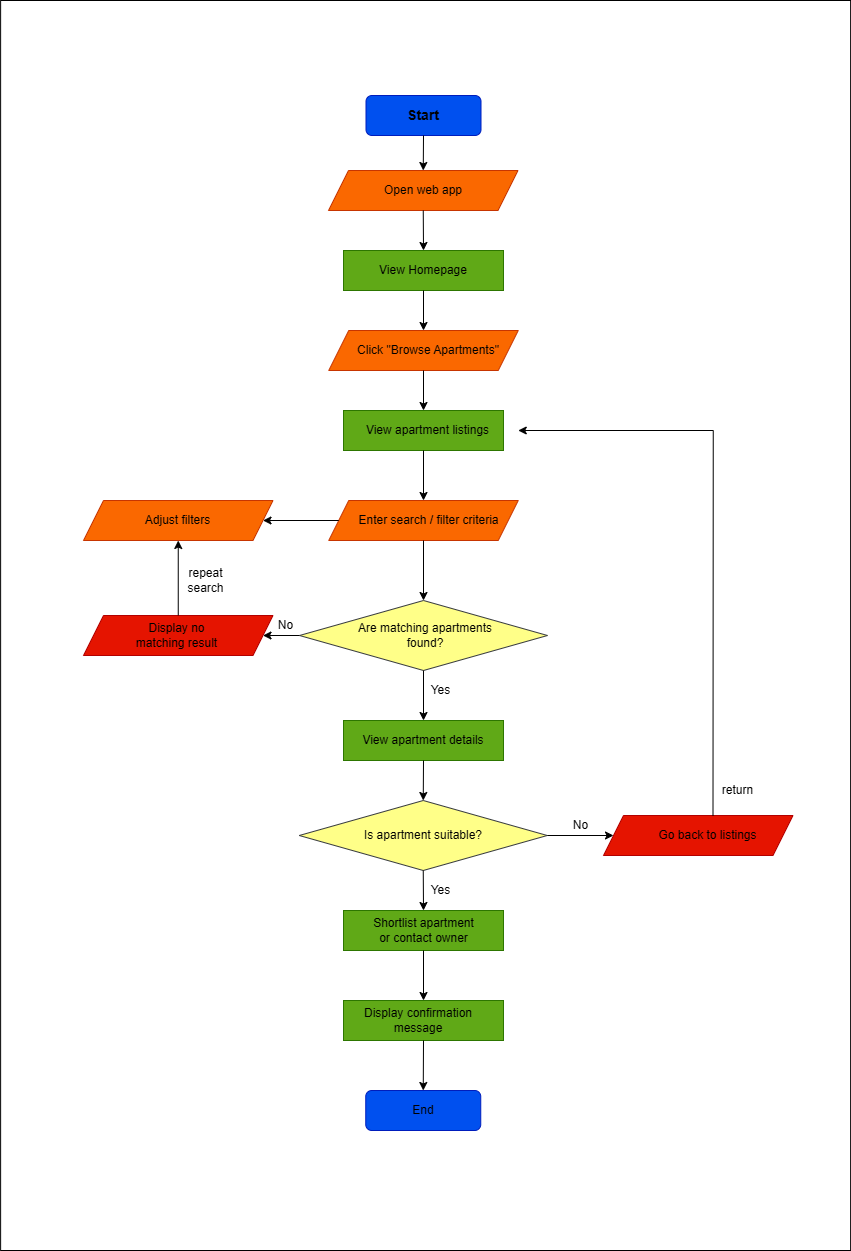

The diagram above was exported from draw.io. Its source (the exported page's mxGraphModel, read from the mxfile embedded in the PNG):
<mxGraphModel dx="637" dy="421" grid="1" gridSize="10" guides="1" tooltips="1" connect="1" arrows="1" fold="1" page="1" pageScale="1" pageWidth="850" pageHeight="1100" background="light-dark(#FFFFFF,#FFFFFF)" math="0" shadow="0">
  <root>
    <mxCell id="0" />
    <mxCell id="1" parent="0" />
    <mxCell id="XYJ9TQfd1N5cuO-yUNeA-64" parent="1" style="rounded=0;whiteSpace=wrap;html=1;fillColor=light-dark(#FFFFFF,#FFFFFF);" value="" vertex="1">
      <mxGeometry height="1250" width="850" x="7.12" y="60" as="geometry" />
    </mxCell>
    <mxCell id="XYJ9TQfd1N5cuO-yUNeA-1" parent="1" style="rounded=1;whiteSpace=wrap;html=1;fillColor=light-dark(#0050EF,#007FFF);fontColor=#ffffff;strokeColor=#001DBC;" value="" vertex="1">
      <mxGeometry height="40" width="115" x="372.5" y="155" as="geometry" />
    </mxCell>
    <mxCell id="XYJ9TQfd1N5cuO-yUNeA-2" parent="1" style="text;html=1;whiteSpace=wrap;strokeColor=none;fillColor=none;align=center;verticalAlign=middle;rounded=0;" value="&lt;b&gt;&lt;font style=&quot;font-size: 14px;&quot;&gt;Start&lt;/font&gt;&lt;/b&gt;" vertex="1">
      <mxGeometry height="30" width="60" x="400" y="160" as="geometry" />
    </mxCell>
    <mxCell id="XYJ9TQfd1N5cuO-yUNeA-3" parent="1" style="shape=parallelogram;perimeter=parallelogramPerimeter;whiteSpace=wrap;html=1;fixedSize=1;fillColor=#fa6800;fontColor=#000000;strokeColor=#C73500;" value="" vertex="1">
      <mxGeometry height="40" width="189.5" x="335" y="230" as="geometry" />
    </mxCell>
    <mxCell id="XYJ9TQfd1N5cuO-yUNeA-5" parent="1" style="shape=parallelogram;perimeter=parallelogramPerimeter;whiteSpace=wrap;html=1;fixedSize=1;fillColor=#fa6800;fontColor=#000000;strokeColor=#C73500;" value="" vertex="1">
      <mxGeometry height="40" width="189.5" x="335.25" y="390" as="geometry" />
    </mxCell>
    <mxCell id="XYJ9TQfd1N5cuO-yUNeA-6" parent="1" style="shape=parallelogram;perimeter=parallelogramPerimeter;whiteSpace=wrap;html=1;fixedSize=1;fillColor=#fa6800;fontColor=#000000;strokeColor=#C73500;" value="" vertex="1">
      <mxGeometry height="40" width="189.5" x="335.25" y="560" as="geometry" />
    </mxCell>
    <mxCell id="XYJ9TQfd1N5cuO-yUNeA-7" parent="1" style="shape=parallelogram;perimeter=parallelogramPerimeter;whiteSpace=wrap;html=1;fixedSize=1;fillColor=#fa6800;fontColor=#000000;strokeColor=#C73500;" value="" vertex="1">
      <mxGeometry height="40" width="189.5" x="90" y="560" as="geometry" />
    </mxCell>
    <mxCell id="XYJ9TQfd1N5cuO-yUNeA-8" parent="1" style="rounded=0;whiteSpace=wrap;html=1;fillColor=#60a917;fontColor=#ffffff;strokeColor=#2D7600;" value="" vertex="1">
      <mxGeometry height="40" width="160" x="350" y="310" as="geometry" />
    </mxCell>
    <mxCell id="XYJ9TQfd1N5cuO-yUNeA-9" parent="1" style="rounded=0;whiteSpace=wrap;html=1;fillColor=#60a917;fontColor=#ffffff;strokeColor=#2D7600;" value="" vertex="1">
      <mxGeometry height="40" width="160" x="350" y="470" as="geometry" />
    </mxCell>
    <mxCell id="XYJ9TQfd1N5cuO-yUNeA-10" parent="1" style="rounded=0;whiteSpace=wrap;html=1;fillColor=#60a917;fontColor=#ffffff;strokeColor=#2D7600;" value="" vertex="1">
      <mxGeometry height="40" width="160" x="350" y="1060" as="geometry" />
    </mxCell>
    <mxCell id="XYJ9TQfd1N5cuO-yUNeA-11" parent="1" style="rounded=0;whiteSpace=wrap;html=1;fillColor=#60a917;fontColor=#ffffff;strokeColor=#2D7600;" value="" vertex="1">
      <mxGeometry height="40" width="160" x="350" y="970" as="geometry" />
    </mxCell>
    <mxCell id="XYJ9TQfd1N5cuO-yUNeA-12" parent="1" style="rounded=0;whiteSpace=wrap;html=1;fillColor=#60a917;fontColor=#ffffff;strokeColor=#2D7600;" value="" vertex="1">
      <mxGeometry height="40" width="160" x="350" y="780" as="geometry" />
    </mxCell>
    <mxCell id="XYJ9TQfd1N5cuO-yUNeA-13" parent="1" style="rhombus;whiteSpace=wrap;html=1;fillColor=light-dark(#FFFF88,#CCCC00);strokeColor=#36393d;" value="" vertex="1">
      <mxGeometry height="70" width="248" x="306" y="660" as="geometry" />
    </mxCell>
    <mxCell id="XYJ9TQfd1N5cuO-yUNeA-14" parent="1" style="rhombus;whiteSpace=wrap;html=1;fillColor=light-dark(#FFFF88,#CCCC00);strokeColor=#36393d;" value="" vertex="1">
      <mxGeometry height="70" width="248" x="305.75" y="860" as="geometry" />
    </mxCell>
    <mxCell id="XYJ9TQfd1N5cuO-yUNeA-15" parent="1" style="shape=parallelogram;perimeter=parallelogramPerimeter;whiteSpace=wrap;html=1;fixedSize=1;fillColor=light-dark(#E51400,#990000);fontColor=#ffffff;strokeColor=#B20000;" value="" vertex="1">
      <mxGeometry height="40" width="189.5" x="90" y="675" as="geometry" />
    </mxCell>
    <mxCell id="XYJ9TQfd1N5cuO-yUNeA-17" parent="1" style="rounded=1;whiteSpace=wrap;html=1;fillColor=light-dark(#0050EF,#007FFF);fontColor=#ffffff;strokeColor=#001DBC;" value="" vertex="1">
      <mxGeometry height="40" width="115" x="372.25" y="1150" as="geometry" />
    </mxCell>
    <mxCell id="XYJ9TQfd1N5cuO-yUNeA-19" parent="1" style="text;html=1;whiteSpace=wrap;strokeColor=none;fillColor=none;align=center;verticalAlign=middle;rounded=0;" value="Open web app" vertex="1">
      <mxGeometry height="30" width="90" x="385" y="235" as="geometry" />
    </mxCell>
    <mxCell id="XYJ9TQfd1N5cuO-yUNeA-20" parent="1" style="text;html=1;whiteSpace=wrap;strokeColor=none;fillColor=none;align=center;verticalAlign=middle;rounded=0;" value="View Homepage" vertex="1">
      <mxGeometry height="30" width="90" x="385" y="315" as="geometry" />
    </mxCell>
    <mxCell id="XYJ9TQfd1N5cuO-yUNeA-21" parent="1" style="text;html=1;whiteSpace=wrap;strokeColor=none;fillColor=none;align=center;verticalAlign=middle;rounded=0;" value="Click &quot;Browse Apartments&quot;" vertex="1">
      <mxGeometry height="30" width="149.75" x="359.75" y="395" as="geometry" />
    </mxCell>
    <mxCell id="XYJ9TQfd1N5cuO-yUNeA-22" parent="1" style="text;html=1;whiteSpace=wrap;strokeColor=none;fillColor=none;align=center;verticalAlign=middle;rounded=0;" value="View apartment listings" vertex="1">
      <mxGeometry height="30" width="155" x="357.12" y="475" as="geometry" />
    </mxCell>
    <mxCell id="XYJ9TQfd1N5cuO-yUNeA-23" parent="1" style="text;html=1;whiteSpace=wrap;strokeColor=none;fillColor=none;align=center;verticalAlign=middle;rounded=0;" value="Enter search / filter criteria" vertex="1">
      <mxGeometry height="30" width="175" x="347.5" y="565" as="geometry" />
    </mxCell>
    <mxCell id="XYJ9TQfd1N5cuO-yUNeA-24" parent="1" style="text;html=1;whiteSpace=wrap;strokeColor=none;fillColor=none;align=center;verticalAlign=middle;rounded=0;" value="Adjust filters" vertex="1">
      <mxGeometry height="30" width="75" x="147.25" y="565" as="geometry" />
    </mxCell>
    <mxCell id="XYJ9TQfd1N5cuO-yUNeA-25" parent="1" style="text;html=1;whiteSpace=wrap;strokeColor=none;fillColor=none;align=center;verticalAlign=middle;rounded=0;" value="Display no matching result" vertex="1">
      <mxGeometry height="30" width="103" x="132" y="680" as="geometry" />
    </mxCell>
    <mxCell id="XYJ9TQfd1N5cuO-yUNeA-26" parent="1" style="text;html=1;whiteSpace=wrap;strokeColor=none;fillColor=none;align=center;verticalAlign=middle;rounded=0;" value="Are matching apartments found?" vertex="1">
      <mxGeometry height="30" width="150" x="357.12" y="680" as="geometry" />
    </mxCell>
    <mxCell id="XYJ9TQfd1N5cuO-yUNeA-27" parent="1" style="text;html=1;whiteSpace=wrap;strokeColor=none;fillColor=none;align=center;verticalAlign=middle;rounded=0;" value="View apartment details" vertex="1">
      <mxGeometry height="30" width="140" x="359.75" y="785" as="geometry" />
    </mxCell>
    <mxCell id="XYJ9TQfd1N5cuO-yUNeA-28" parent="1" style="text;html=1;whiteSpace=wrap;strokeColor=none;fillColor=none;align=center;verticalAlign=middle;rounded=0;" value="Is apartment suitable?" vertex="1">
      <mxGeometry height="30" width="130" x="364.75" y="880" as="geometry" />
    </mxCell>
    <mxCell id="XYJ9TQfd1N5cuO-yUNeA-29" parent="1" style="text;html=1;whiteSpace=wrap;strokeColor=none;fillColor=none;align=center;verticalAlign=middle;rounded=0;" value="Shortlist apartment or contact owner" vertex="1">
      <mxGeometry height="30" width="115" x="372.5" y="975" as="geometry" />
    </mxCell>
    <mxCell id="XYJ9TQfd1N5cuO-yUNeA-30" parent="1" style="shape=parallelogram;perimeter=parallelogramPerimeter;whiteSpace=wrap;html=1;fixedSize=1;fillColor=light-dark(#E51400,#990000);fontColor=#ffffff;strokeColor=#B20000;" value="" vertex="1">
      <mxGeometry height="40" width="189.5" x="610" y="875" as="geometry" />
    </mxCell>
    <mxCell id="XYJ9TQfd1N5cuO-yUNeA-31" parent="1" style="text;html=1;whiteSpace=wrap;strokeColor=none;fillColor=none;align=center;verticalAlign=middle;rounded=0;" value="Display confirmation message" vertex="1">
      <mxGeometry height="30" width="130" x="360" y="1065" as="geometry" />
    </mxCell>
    <mxCell id="XYJ9TQfd1N5cuO-yUNeA-32" parent="1" style="text;html=1;whiteSpace=wrap;strokeColor=none;fillColor=none;align=center;verticalAlign=middle;rounded=0;" value="End" vertex="1">
      <mxGeometry height="30" width="60" x="399.75" y="1155" as="geometry" />
    </mxCell>
    <mxCell id="XYJ9TQfd1N5cuO-yUNeA-33" parent="1" style="text;html=1;whiteSpace=wrap;strokeColor=none;fillColor=none;align=center;verticalAlign=middle;rounded=0;" value="Go back to listings" vertex="1">
      <mxGeometry height="30" width="105" x="662.25" y="880" as="geometry" />
    </mxCell>
    <mxCell id="XYJ9TQfd1N5cuO-yUNeA-36" edge="1" parent="1" source="XYJ9TQfd1N5cuO-yUNeA-1" style="endArrow=classic;html=1;rounded=0;strokeColor=light-dark(#000000,#000000);entryX=0.5;entryY=0;entryDx=0;entryDy=0;exitX=0.5;exitY=1;exitDx=0;exitDy=0;" target="XYJ9TQfd1N5cuO-yUNeA-3" value="">
      <mxGeometry height="50" relative="1" width="50" as="geometry">
        <mxPoint x="200" y="130" as="sourcePoint" />
        <mxPoint x="250" y="80" as="targetPoint" />
      </mxGeometry>
    </mxCell>
    <mxCell id="XYJ9TQfd1N5cuO-yUNeA-38" edge="1" parent="1" source="XYJ9TQfd1N5cuO-yUNeA-3" style="endArrow=classic;html=1;rounded=0;strokeColor=light-dark(#000000,#000000);entryX=0.5;entryY=0;entryDx=0;entryDy=0;exitX=0.5;exitY=1;exitDx=0;exitDy=0;" target="XYJ9TQfd1N5cuO-yUNeA-8" value="">
      <mxGeometry height="50" relative="1" width="50" as="geometry">
        <mxPoint x="520" y="270" as="sourcePoint" />
        <mxPoint x="520" y="305" as="targetPoint" />
      </mxGeometry>
    </mxCell>
    <mxCell id="XYJ9TQfd1N5cuO-yUNeA-39" edge="1" parent="1" source="XYJ9TQfd1N5cuO-yUNeA-8" style="endArrow=classic;html=1;rounded=0;strokeColor=light-dark(#000000,#000000);entryX=0.5;entryY=0;entryDx=0;entryDy=0;exitX=0.5;exitY=1;exitDx=0;exitDy=0;" target="XYJ9TQfd1N5cuO-yUNeA-5" value="">
      <mxGeometry height="50" relative="1" width="50" as="geometry">
        <mxPoint x="440" y="290" as="sourcePoint" />
        <mxPoint x="440" y="325" as="targetPoint" />
      </mxGeometry>
    </mxCell>
    <mxCell id="XYJ9TQfd1N5cuO-yUNeA-41" edge="1" parent="1" source="XYJ9TQfd1N5cuO-yUNeA-5" style="endArrow=classic;html=1;rounded=0;strokeColor=light-dark(#000000,#000000);entryX=0.5;entryY=0;entryDx=0;entryDy=0;exitX=0.5;exitY=1;exitDx=0;exitDy=0;" target="XYJ9TQfd1N5cuO-yUNeA-9" value="">
      <mxGeometry height="50" relative="1" width="50" as="geometry">
        <mxPoint x="600" y="460" as="sourcePoint" />
        <mxPoint x="600" y="495" as="targetPoint" />
      </mxGeometry>
    </mxCell>
    <mxCell id="XYJ9TQfd1N5cuO-yUNeA-42" edge="1" parent="1" source="XYJ9TQfd1N5cuO-yUNeA-9" style="endArrow=classic;html=1;rounded=0;strokeColor=light-dark(#000000,#000000);entryX=0.5;entryY=0;entryDx=0;entryDy=0;exitX=0.5;exitY=1;exitDx=0;exitDy=0;" target="XYJ9TQfd1N5cuO-yUNeA-6" value="">
      <mxGeometry height="50" relative="1" width="50" as="geometry">
        <mxPoint x="500" y="560" as="sourcePoint" />
        <mxPoint x="500" y="595" as="targetPoint" />
      </mxGeometry>
    </mxCell>
    <mxCell id="XYJ9TQfd1N5cuO-yUNeA-43" edge="1" parent="1" source="XYJ9TQfd1N5cuO-yUNeA-6" style="endArrow=classic;html=1;rounded=0;strokeColor=light-dark(#000000,#000000);entryX=0.5;entryY=0;entryDx=0;entryDy=0;exitX=0.5;exitY=1;exitDx=0;exitDy=0;" target="XYJ9TQfd1N5cuO-yUNeA-13" value="">
      <mxGeometry height="50" relative="1" width="50" as="geometry">
        <mxPoint x="430" y="630" as="sourcePoint" />
        <mxPoint x="430" y="665" as="targetPoint" />
      </mxGeometry>
    </mxCell>
    <mxCell id="XYJ9TQfd1N5cuO-yUNeA-44" edge="1" parent="1" source="XYJ9TQfd1N5cuO-yUNeA-6" style="endArrow=classic;html=1;rounded=0;strokeColor=light-dark(#000000,#000000);entryX=1;entryY=0.5;entryDx=0;entryDy=0;exitX=0;exitY=0.5;exitDx=0;exitDy=0;" target="XYJ9TQfd1N5cuO-yUNeA-7" value="">
      <mxGeometry height="50" relative="1" width="50" as="geometry">
        <mxPoint x="330" y="570" as="sourcePoint" />
        <mxPoint x="330" y="605" as="targetPoint" />
      </mxGeometry>
    </mxCell>
    <mxCell id="XYJ9TQfd1N5cuO-yUNeA-46" edge="1" parent="1" source="XYJ9TQfd1N5cuO-yUNeA-13" style="endArrow=classic;html=1;rounded=0;strokeColor=light-dark(#000000,#000000);entryX=1;entryY=0.5;entryDx=0;entryDy=0;exitX=0;exitY=0.5;exitDx=0;exitDy=0;" target="XYJ9TQfd1N5cuO-yUNeA-15" value="">
      <mxGeometry height="50" relative="1" width="50" as="geometry">
        <mxPoint x="290" y="700" as="sourcePoint" />
        <mxPoint x="290" y="735" as="targetPoint" />
      </mxGeometry>
    </mxCell>
    <mxCell id="XYJ9TQfd1N5cuO-yUNeA-47" edge="1" parent="1" source="XYJ9TQfd1N5cuO-yUNeA-15" style="endArrow=classic;html=1;rounded=0;strokeColor=light-dark(#000000,#000000);entryX=0.5;entryY=1;entryDx=0;entryDy=0;exitX=0.5;exitY=0;exitDx=0;exitDy=0;" target="XYJ9TQfd1N5cuO-yUNeA-7" value="">
      <mxGeometry height="50" relative="1" width="50" as="geometry">
        <mxPoint x="180" y="620" as="sourcePoint" />
        <mxPoint x="180" y="655" as="targetPoint" />
      </mxGeometry>
    </mxCell>
    <mxCell id="XYJ9TQfd1N5cuO-yUNeA-50" edge="1" parent="1" source="XYJ9TQfd1N5cuO-yUNeA-13" style="endArrow=classic;html=1;rounded=0;strokeColor=light-dark(#000000,#000000);entryX=0.5;entryY=0;entryDx=0;entryDy=0;exitX=0.5;exitY=1;exitDx=0;exitDy=0;" target="XYJ9TQfd1N5cuO-yUNeA-12" value="">
      <mxGeometry height="50" relative="1" width="50" as="geometry">
        <mxPoint x="510" y="770" as="sourcePoint" />
        <mxPoint x="510" y="805" as="targetPoint" />
      </mxGeometry>
    </mxCell>
    <mxCell id="XYJ9TQfd1N5cuO-yUNeA-51" edge="1" parent="1" source="XYJ9TQfd1N5cuO-yUNeA-12" style="endArrow=classic;html=1;rounded=0;strokeColor=light-dark(#000000,#000000);entryX=0.5;entryY=0;entryDx=0;entryDy=0;exitX=0.5;exitY=1;exitDx=0;exitDy=0;" target="XYJ9TQfd1N5cuO-yUNeA-14" value="">
      <mxGeometry height="50" relative="1" width="50" as="geometry">
        <mxPoint x="460" y="850" as="sourcePoint" />
        <mxPoint x="460" y="885" as="targetPoint" />
      </mxGeometry>
    </mxCell>
    <mxCell id="XYJ9TQfd1N5cuO-yUNeA-52" edge="1" parent="1" source="XYJ9TQfd1N5cuO-yUNeA-14" style="endArrow=classic;html=1;rounded=0;strokeColor=light-dark(#000000,#000000);entryX=0;entryY=0.5;entryDx=0;entryDy=0;exitX=1;exitY=0.5;exitDx=0;exitDy=0;" target="XYJ9TQfd1N5cuO-yUNeA-30" value="">
      <mxGeometry height="50" relative="1" width="50" as="geometry">
        <mxPoint x="540" y="940" as="sourcePoint" />
        <mxPoint x="540" y="975" as="targetPoint" />
      </mxGeometry>
    </mxCell>
    <mxCell id="XYJ9TQfd1N5cuO-yUNeA-53" edge="1" parent="1" source="XYJ9TQfd1N5cuO-yUNeA-14" style="endArrow=classic;html=1;rounded=0;strokeColor=light-dark(#000000,#000000);entryX=0.5;entryY=0;entryDx=0;entryDy=0;exitX=0.5;exitY=1;exitDx=0;exitDy=0;" target="XYJ9TQfd1N5cuO-yUNeA-11" value="">
      <mxGeometry height="50" relative="1" width="50" as="geometry">
        <mxPoint x="590" y="860" as="sourcePoint" />
        <mxPoint x="590" y="895" as="targetPoint" />
      </mxGeometry>
    </mxCell>
    <mxCell id="XYJ9TQfd1N5cuO-yUNeA-54" edge="1" parent="1" source="XYJ9TQfd1N5cuO-yUNeA-11" style="endArrow=classic;html=1;rounded=0;strokeColor=light-dark(#000000,#000000);entryX=0.5;entryY=0;entryDx=0;entryDy=0;exitX=0.5;exitY=1;exitDx=0;exitDy=0;" target="XYJ9TQfd1N5cuO-yUNeA-10" value="">
      <mxGeometry height="50" relative="1" width="50" as="geometry">
        <mxPoint x="570" y="1090" as="sourcePoint" />
        <mxPoint x="570" y="1125" as="targetPoint" />
      </mxGeometry>
    </mxCell>
    <mxCell id="XYJ9TQfd1N5cuO-yUNeA-55" edge="1" parent="1" source="XYJ9TQfd1N5cuO-yUNeA-10" style="endArrow=classic;html=1;rounded=0;strokeColor=light-dark(#000000,#000000);entryX=0.5;entryY=0;entryDx=0;entryDy=0;exitX=0.5;exitY=1;exitDx=0;exitDy=0;" target="XYJ9TQfd1N5cuO-yUNeA-17" value="">
      <mxGeometry height="50" relative="1" width="50" as="geometry">
        <mxPoint x="560" y="1120" as="sourcePoint" />
        <mxPoint x="560" y="1155" as="targetPoint" />
      </mxGeometry>
    </mxCell>
    <mxCell id="XYJ9TQfd1N5cuO-yUNeA-56" edge="1" parent="1" style="endArrow=classic;html=1;rounded=0;strokeColor=light-dark(#000000,#000000);exitX=0.5;exitY=0;exitDx=0;exitDy=0;entryX=1;entryY=0.5;entryDx=0;entryDy=0;" value="">
      <mxGeometry height="50" relative="1" width="50" as="geometry">
        <Array as="points">
          <mxPoint x="719.75" y="490" />
        </Array>
        <mxPoint x="719.5" y="875" as="sourcePoint" />
        <mxPoint x="524.75" y="490" as="targetPoint" />
      </mxGeometry>
    </mxCell>
    <mxCell id="XYJ9TQfd1N5cuO-yUNeA-57" parent="1" style="text;html=1;whiteSpace=wrap;align=center;verticalAlign=middle;rounded=0;" value="&lt;font style=&quot;color: light-dark(rgb(0, 0, 0), rgb(0, 0, 0));&quot;&gt;Yes&lt;/font&gt;" vertex="1">
      <mxGeometry height="20" width="45" x="425" y="740" as="geometry" />
    </mxCell>
    <mxCell id="XYJ9TQfd1N5cuO-yUNeA-58" parent="1" style="text;html=1;whiteSpace=wrap;align=center;verticalAlign=middle;rounded=0;" value="&lt;font style=&quot;color: light-dark(rgb(0, 0, 0), rgb(0, 0, 0));&quot;&gt;No&lt;/font&gt;" vertex="1">
      <mxGeometry height="20" width="45" x="270" y="675" as="geometry" />
    </mxCell>
    <mxCell id="XYJ9TQfd1N5cuO-yUNeA-59" parent="1" style="text;html=1;whiteSpace=wrap;align=center;verticalAlign=middle;rounded=0;" value="&lt;font style=&quot;color: light-dark(rgb(0, 0, 0), rgb(0, 0, 0));&quot;&gt;repeat search&lt;/font&gt;" vertex="1">
      <mxGeometry height="20" width="45" x="190" y="630" as="geometry" />
    </mxCell>
    <mxCell id="XYJ9TQfd1N5cuO-yUNeA-60" parent="1" style="text;html=1;whiteSpace=wrap;align=center;verticalAlign=middle;rounded=0;" value="&lt;font style=&quot;color: light-dark(rgb(0, 0, 0), rgb(0, 0, 0));&quot;&gt;Yes&lt;/font&gt;" vertex="1">
      <mxGeometry height="20" width="45" x="425" y="940" as="geometry" />
    </mxCell>
    <mxCell id="XYJ9TQfd1N5cuO-yUNeA-61" parent="1" style="text;html=1;whiteSpace=wrap;align=center;verticalAlign=middle;rounded=0;" value="&lt;font style=&quot;color: light-dark(rgb(0, 0, 0), rgb(0, 0, 0));&quot;&gt;No&lt;/font&gt;" vertex="1">
      <mxGeometry height="20" width="45" x="565" y="875" as="geometry" />
    </mxCell>
    <mxCell id="XYJ9TQfd1N5cuO-yUNeA-62" parent="1" style="text;html=1;whiteSpace=wrap;align=center;verticalAlign=middle;rounded=0;" value="&lt;font style=&quot;color: light-dark(rgb(0, 0, 0), rgb(0, 0, 0));&quot;&gt;return&lt;/font&gt;" vertex="1">
      <mxGeometry height="20" width="45" x="722.25" y="840" as="geometry" />
    </mxCell>
  </root>
</mxGraphModel>